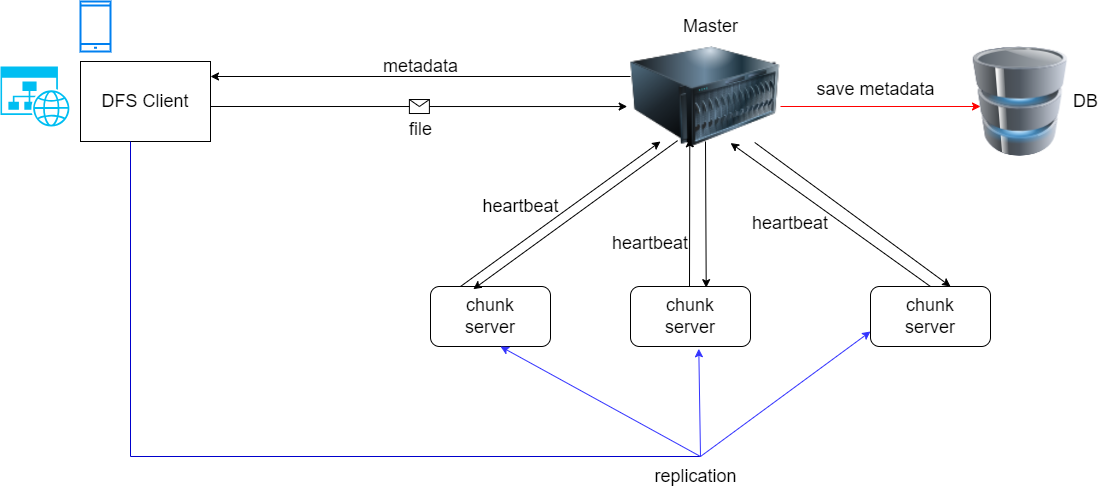

The diagram above was exported from draw.io. Its source (the exported page's mxGraphModel, read from the mxfile embedded in the PNG):
<mxGraphModel dx="2960" dy="1138" grid="1" gridSize="10" guides="1" tooltips="1" connect="1" arrows="1" fold="1" page="1" pageScale="1" pageWidth="850" pageHeight="1100" math="0" shadow="0">
  <root>
    <mxCell id="0" />
    <mxCell id="1" parent="0" />
    <mxCell id="3fRN8AM54CYEr2jEqLQ--1" value="&lt;font style=&quot;font-size: 18px;&quot;&gt;DFS Client&lt;/font&gt;" style="rounded=0;whiteSpace=wrap;html=1;" vertex="1" parent="1">
      <mxGeometry x="90" y="115" width="130" height="80" as="geometry" />
    </mxCell>
    <mxCell id="3fRN8AM54CYEr2jEqLQ--7" value="&lt;font style=&quot;font-size: 18px;&quot;&gt;chunk&lt;br&gt;server&lt;/font&gt;" style="rounded=1;whiteSpace=wrap;html=1;" vertex="1" parent="1">
      <mxGeometry x="440" y="340" width="120" height="60" as="geometry" />
    </mxCell>
    <mxCell id="3fRN8AM54CYEr2jEqLQ--12" value="&lt;font style=&quot;font-size: 18px;&quot;&gt;chunk&lt;br&gt;server&lt;/font&gt;" style="rounded=1;whiteSpace=wrap;html=1;" vertex="1" parent="1">
      <mxGeometry x="640" y="340" width="120" height="60" as="geometry" />
    </mxCell>
    <mxCell id="3fRN8AM54CYEr2jEqLQ--13" value="&lt;font style=&quot;font-size: 18px;&quot;&gt;chunk&lt;br&gt;server&lt;/font&gt;" style="rounded=1;whiteSpace=wrap;html=1;" vertex="1" parent="1">
      <mxGeometry x="880" y="340" width="120" height="60" as="geometry" />
    </mxCell>
    <mxCell id="3fRN8AM54CYEr2jEqLQ--27" value="" style="endArrow=classic;html=1;rounded=0;entryX=0.154;entryY=1.061;entryDx=0;entryDy=0;entryPerimeter=0;exitX=0.25;exitY=0;exitDx=0;exitDy=0;" edge="1" parent="1" source="3fRN8AM54CYEr2jEqLQ--7">
      <mxGeometry width="50" height="50" relative="1" as="geometry">
        <mxPoint x="530" y="335.12" as="sourcePoint" />
        <mxPoint x="670.02" y="194.9999999999999" as="targetPoint" />
        <Array as="points" />
      </mxGeometry>
    </mxCell>
    <mxCell id="3fRN8AM54CYEr2jEqLQ--28" value="" style="endArrow=classic;html=1;rounded=0;entryX=0.667;entryY=1.019;entryDx=0;entryDy=0;entryPerimeter=0;exitX=0.833;exitY=-0.026;exitDx=0;exitDy=0;exitPerimeter=0;" edge="1" parent="1">
      <mxGeometry width="50" height="50" relative="1" as="geometry">
        <mxPoint x="939.96" y="339.99999999999994" as="sourcePoint" />
        <mxPoint x="740.0499999999997" y="196.51999999999998" as="targetPoint" />
        <Array as="points" />
      </mxGeometry>
    </mxCell>
    <mxCell id="3fRN8AM54CYEr2jEqLQ--31" value="" style="endArrow=classic;html=1;rounded=0;" edge="1" parent="1">
      <mxGeometry width="50" height="50" relative="1" as="geometry">
        <mxPoint x="699" y="340" as="sourcePoint" />
        <mxPoint x="699.285675265554" y="192.2999999999999" as="targetPoint" />
        <Array as="points" />
      </mxGeometry>
    </mxCell>
    <mxCell id="3fRN8AM54CYEr2jEqLQ--32" value="&lt;font style=&quot;font-size: 18px;&quot;&gt;heartbeat&lt;/font&gt;" style="text;html=1;align=center;verticalAlign=middle;resizable=0;points=[];autosize=1;strokeColor=none;fillColor=none;" vertex="1" parent="1">
      <mxGeometry x="480" y="240" width="100" height="40" as="geometry" />
    </mxCell>
    <mxCell id="3fRN8AM54CYEr2jEqLQ--34" value="&lt;font style=&quot;font-size: 18px;&quot;&gt;heartbeat&lt;/font&gt;" style="text;whiteSpace=wrap;html=1;" vertex="1" parent="1">
      <mxGeometry x="620" y="280" width="80" height="40" as="geometry" />
    </mxCell>
    <mxCell id="3fRN8AM54CYEr2jEqLQ--35" value="&lt;font style=&quot;font-size: 18px;&quot;&gt;heartbeat&lt;/font&gt;" style="text;whiteSpace=wrap;html=1;" vertex="1" parent="1">
      <mxGeometry x="760" y="260" width="80" height="40" as="geometry" />
    </mxCell>
    <mxCell id="3fRN8AM54CYEr2jEqLQ--36" value="" style="endArrow=classic;html=1;rounded=0;exitX=0.314;exitY=0.989;exitDx=0;exitDy=0;exitPerimeter=0;entryX=0.357;entryY=0.045;entryDx=0;entryDy=0;entryPerimeter=0;" edge="1" parent="1" target="3fRN8AM54CYEr2jEqLQ--7">
      <mxGeometry width="50" height="50" relative="1" as="geometry">
        <mxPoint x="687.0999999999999" y="194.12" as="sourcePoint" />
        <mxPoint x="500" y="340" as="targetPoint" />
        <Array as="points" />
      </mxGeometry>
    </mxCell>
    <mxCell id="3fRN8AM54CYEr2jEqLQ--37" value="" style="endArrow=classic;html=1;rounded=0;exitX=0.5;exitY=1;exitDx=0;exitDy=0;" edge="1" parent="1">
      <mxGeometry width="50" height="50" relative="1" as="geometry">
        <mxPoint x="715" y="195" as="sourcePoint" />
        <mxPoint x="715.71" y="341.15000000000003" as="targetPoint" />
        <Array as="points" />
      </mxGeometry>
    </mxCell>
    <mxCell id="3fRN8AM54CYEr2jEqLQ--38" value="" style="endArrow=classic;html=1;rounded=0;exitX=0.828;exitY=1.012;exitDx=0;exitDy=0;exitPerimeter=0;" edge="1" parent="1">
      <mxGeometry width="50" height="50" relative="1" as="geometry">
        <mxPoint x="764.2000000000003" y="195.96000000000004" as="sourcePoint" />
        <mxPoint x="960.02" y="340" as="targetPoint" />
        <Array as="points" />
      </mxGeometry>
    </mxCell>
    <mxCell id="3fRN8AM54CYEr2jEqLQ--45" value="" style="endArrow=classic;html=1;rounded=0;" edge="1" parent="1">
      <mxGeometry width="50" height="50" relative="1" as="geometry">
        <mxPoint x="640" y="130" as="sourcePoint" />
        <mxPoint x="220" y="130" as="targetPoint" />
      </mxGeometry>
    </mxCell>
    <mxCell id="3fRN8AM54CYEr2jEqLQ--48" value="&lt;font style=&quot;font-size: 18px;&quot;&gt;metadata&lt;/font&gt;" style="text;html=1;align=center;verticalAlign=middle;resizable=0;points=[];autosize=1;strokeColor=none;fillColor=none;" vertex="1" parent="1">
      <mxGeometry x="380" y="100" width="100" height="40" as="geometry" />
    </mxCell>
    <mxCell id="3fRN8AM54CYEr2jEqLQ--51" value="" style="shape=partialRectangle;whiteSpace=wrap;html=1;top=0;left=0;fillColor=none;direction=south;strokeColor=#0000CC;" vertex="1" parent="1">
      <mxGeometry x="140" y="195" width="570" height="315" as="geometry" />
    </mxCell>
    <mxCell id="3fRN8AM54CYEr2jEqLQ--62" value="" style="endArrow=classic;html=1;rounded=0;entryX=0;entryY=0.75;entryDx=0;entryDy=0;strokeColor=#3333FF;" edge="1" parent="1" target="3fRN8AM54CYEr2jEqLQ--13">
      <mxGeometry width="50" height="50" relative="1" as="geometry">
        <mxPoint x="710" y="510" as="sourcePoint" />
        <mxPoint x="760" y="460" as="targetPoint" />
      </mxGeometry>
    </mxCell>
    <mxCell id="3fRN8AM54CYEr2jEqLQ--65" value="" style="endArrow=classic;html=1;rounded=0;exitX=1;exitY=0;exitDx=0;exitDy=0;strokeColor=#3333FF;" edge="1" parent="1" source="3fRN8AM54CYEr2jEqLQ--51">
      <mxGeometry width="50" height="50" relative="1" as="geometry">
        <mxPoint x="680" y="530" as="sourcePoint" />
        <mxPoint x="510" y="400" as="targetPoint" />
      </mxGeometry>
    </mxCell>
    <mxCell id="3fRN8AM54CYEr2jEqLQ--68" value="" style="endArrow=classic;html=1;rounded=0;entryX=0.658;entryY=0.003;entryDx=0;entryDy=0;entryPerimeter=0;strokeColor=#3333FF;" edge="1" parent="1" target="3fRN8AM54CYEr2jEqLQ--51">
      <mxGeometry width="50" height="50" relative="1" as="geometry">
        <mxPoint x="710" y="510" as="sourcePoint" />
        <mxPoint x="710" y="410" as="targetPoint" />
      </mxGeometry>
    </mxCell>
    <mxCell id="3fRN8AM54CYEr2jEqLQ--77" value="&lt;font style=&quot;font-size: 18px;&quot;&gt;replication&lt;/font&gt;" style="text;html=1;align=center;verticalAlign=middle;resizable=0;points=[];autosize=1;strokeColor=none;fillColor=none;" vertex="1" parent="1">
      <mxGeometry x="650" y="510" width="110" height="40" as="geometry" />
    </mxCell>
    <mxCell id="3fRN8AM54CYEr2jEqLQ--79" value="" style="endArrow=classic;html=1;rounded=0;strokeColor=#FF0000;" edge="1" parent="1">
      <mxGeometry width="50" height="50" relative="1" as="geometry">
        <mxPoint x="790" y="160" as="sourcePoint" />
        <mxPoint x="990" y="160" as="targetPoint" />
      </mxGeometry>
    </mxCell>
    <mxCell id="3fRN8AM54CYEr2jEqLQ--80" value="&lt;span style=&quot;font-size: 18px;&quot;&gt;save metadata&lt;/span&gt;" style="text;html=1;align=center;verticalAlign=middle;resizable=0;points=[];autosize=1;strokeColor=none;fillColor=none;" vertex="1" parent="1">
      <mxGeometry x="815" y="123" width="140" height="40" as="geometry" />
    </mxCell>
    <mxCell id="3fRN8AM54CYEr2jEqLQ--81" value="" style="image;html=1;image=img/lib/clip_art/computers/Database_128x128.png" vertex="1" parent="1">
      <mxGeometry x="960" y="100" width="140" height="110" as="geometry" />
    </mxCell>
    <mxCell id="3fRN8AM54CYEr2jEqLQ--82" value="&lt;font style=&quot;font-size: 18px;&quot;&gt;DB&lt;/font&gt;" style="text;html=1;align=center;verticalAlign=middle;resizable=0;points=[];autosize=1;strokeColor=none;fillColor=none;" vertex="1" parent="1">
      <mxGeometry x="1070" y="135" width="50" height="40" as="geometry" />
    </mxCell>
    <mxCell id="3fRN8AM54CYEr2jEqLQ--83" value="" style="verticalLabelPosition=bottom;html=1;verticalAlign=top;align=center;strokeColor=none;fillColor=#00BEF2;shape=mxgraph.azure.website_generic;pointerEvents=1;" vertex="1" parent="1">
      <mxGeometry x="10" y="120" width="70" height="60" as="geometry" />
    </mxCell>
    <mxCell id="3fRN8AM54CYEr2jEqLQ--93" value="" style="endArrow=classic;html=1;rounded=0;entryX=-0.022;entryY=0.563;entryDx=0;entryDy=0;entryPerimeter=0;" edge="1" parent="1">
      <mxGeometry relative="1" as="geometry">
        <mxPoint x="220" y="160" as="sourcePoint" />
        <mxPoint x="636.7000000000003" y="160.03999999999996" as="targetPoint" />
      </mxGeometry>
    </mxCell>
    <mxCell id="3fRN8AM54CYEr2jEqLQ--94" value="" style="shape=message;html=1;outlineConnect=0;" vertex="1" parent="3fRN8AM54CYEr2jEqLQ--93">
      <mxGeometry width="20" height="14" relative="1" as="geometry">
        <mxPoint x="-10" y="-7" as="offset" />
      </mxGeometry>
    </mxCell>
    <mxCell id="3fRN8AM54CYEr2jEqLQ--95" value="&lt;font style=&quot;font-size: 18px;&quot;&gt;file&lt;/font&gt;" style="text;html=1;align=center;verticalAlign=middle;resizable=0;points=[];autosize=1;strokeColor=none;fillColor=none;" vertex="1" parent="1">
      <mxGeometry x="405" y="163" width="50" height="40" as="geometry" />
    </mxCell>
    <mxCell id="3fRN8AM54CYEr2jEqLQ--97" value="&lt;font style=&quot;font-size: 18px;&quot;&gt;Master&lt;/font&gt;" style="text;html=1;align=center;verticalAlign=middle;resizable=0;points=[];autosize=1;strokeColor=none;fillColor=none;" vertex="1" parent="1">
      <mxGeometry x="680" y="60" width="80" height="40" as="geometry" />
    </mxCell>
    <mxCell id="3fRN8AM54CYEr2jEqLQ--99" value="" style="image;html=1;image=img/lib/clip_art/computers/Server_128x128.png" vertex="1" parent="1">
      <mxGeometry x="630" y="100" width="170" height="100" as="geometry" />
    </mxCell>
    <mxCell id="3fRN8AM54CYEr2jEqLQ--157" value="" style="html=1;verticalLabelPosition=bottom;align=center;labelBackgroundColor=#ffffff;verticalAlign=top;strokeWidth=2;strokeColor=#0080F0;shadow=0;dashed=0;shape=mxgraph.ios7.icons.smartphone;" vertex="1" parent="1">
      <mxGeometry x="90" y="55" width="30" height="50" as="geometry" />
    </mxCell>
  </root>
</mxGraphModel>